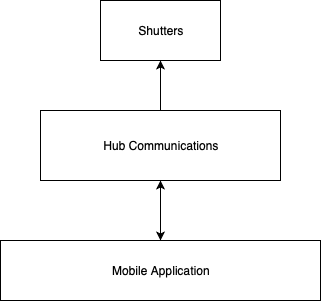

The diagram above was exported from draw.io. Its source (the exported page's mxGraphModel, read from the mxfile embedded in the PNG):
<mxGraphModel dx="1412" dy="798" grid="1" gridSize="10" guides="1" tooltips="1" connect="1" arrows="1" fold="1" page="1" pageScale="1" pageWidth="850" pageHeight="1100" math="0" shadow="0">
  <root>
    <mxCell id="0" />
    <mxCell id="1" parent="0" />
    <mxCell id="ueN3EhxMo8Qk03N9v7jc-5" style="edgeStyle=orthogonalEdgeStyle;rounded=0;orthogonalLoop=1;jettySize=auto;html=1;" parent="1" source="ueN3EhxMo8Qk03N9v7jc-1" target="ueN3EhxMo8Qk03N9v7jc-2" edge="1">
      <mxGeometry relative="1" as="geometry" />
    </mxCell>
    <mxCell id="ueN3EhxMo8Qk03N9v7jc-1" value="Mobile Application" style="rounded=0;whiteSpace=wrap;html=1;" parent="1" vertex="1">
      <mxGeometry x="240" y="350" width="320" height="60" as="geometry" />
    </mxCell>
    <mxCell id="ueN3EhxMo8Qk03N9v7jc-4" style="edgeStyle=orthogonalEdgeStyle;rounded=0;orthogonalLoop=1;jettySize=auto;html=1;" parent="1" source="ueN3EhxMo8Qk03N9v7jc-2" target="ueN3EhxMo8Qk03N9v7jc-1" edge="1">
      <mxGeometry relative="1" as="geometry" />
    </mxCell>
    <mxCell id="ueN3EhxMo8Qk03N9v7jc-6" style="edgeStyle=orthogonalEdgeStyle;rounded=0;orthogonalLoop=1;jettySize=auto;html=1;entryX=0.5;entryY=1;entryDx=0;entryDy=0;" parent="1" source="ueN3EhxMo8Qk03N9v7jc-2" target="ueN3EhxMo8Qk03N9v7jc-3" edge="1">
      <mxGeometry relative="1" as="geometry" />
    </mxCell>
    <mxCell id="ueN3EhxMo8Qk03N9v7jc-2" value="Hub Communications" style="rounded=0;whiteSpace=wrap;html=1;" parent="1" vertex="1">
      <mxGeometry x="280" y="220" width="240" height="70" as="geometry" />
    </mxCell>
    <mxCell id="ueN3EhxMo8Qk03N9v7jc-3" value="Shutters" style="rounded=0;whiteSpace=wrap;html=1;" parent="1" vertex="1">
      <mxGeometry x="340" y="110" width="120" height="60" as="geometry" />
    </mxCell>
  </root>
</mxGraphModel>